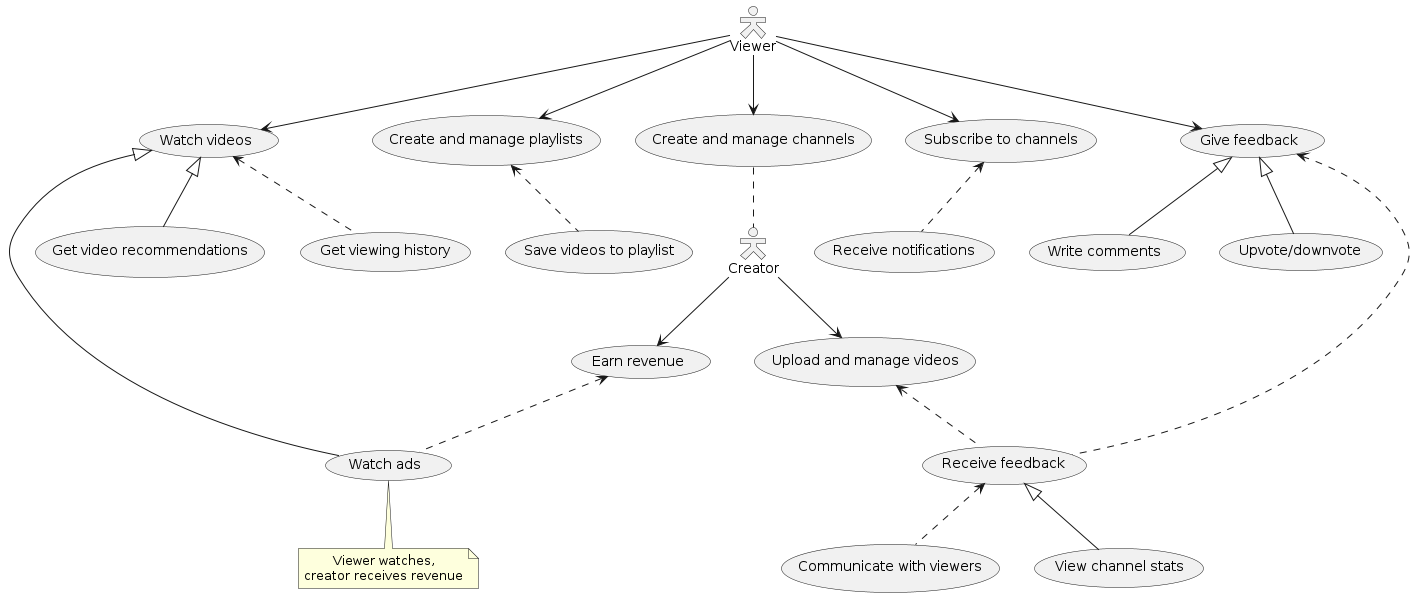

The diagram above was rendered by PlantUML. Its source (embedded in the PNG):
@startuml
skinparam actorStyle Hollow
skinparam defaultTextAlignment center
skinparam maxMessageSize 150
skinparam Shadowing false
skinparam ParticipantPadding 20

left to right direction

actor "Viewer" as viewer
(Watch videos) as _watch_videos
(Watch ads) as _watch_ads
note right of _watch_ads : Viewer watches,\ncreator receives revenue
_watch_videos <|-- _watch_ads
_watch_videos <|-- (Get video recommendations)
viewer --> _watch_videos

(Create and manage playlists) as _create_playlists
_create_playlists <.. (Save videos to playlist)
viewer --> _create_playlists

(Create and manage channels) as _create_channels
viewer --> _create_channels

(Subscribe to channels) as _subscribe
_subscribe <.. (Receive notifications)
viewer --> _subscribe

(Give feedback) as _give_feedback
_give_feedback <|-- (Write comments)
_give_feedback <|-- (Upvote/downvote)
viewer --> _give_feedback
(Get viewing history) as _get_history
_watch_videos <.. _get_history

top to bottom direction
actor "Creator" as creator
_create_channels .. creator
(Upload and manage videos) as _upload
creator --> _upload
(Receive feedback) as _recv_feedback
_upload <.. _recv_feedback
_give_feedback <.. _recv_feedback
_recv_feedback <.. (Communicate with viewers)
_recv_feedback <|-- (View channel stats)
(Earn revenue) as _earn
_earn <.. _watch_ads
creator --> _earn
@enduml